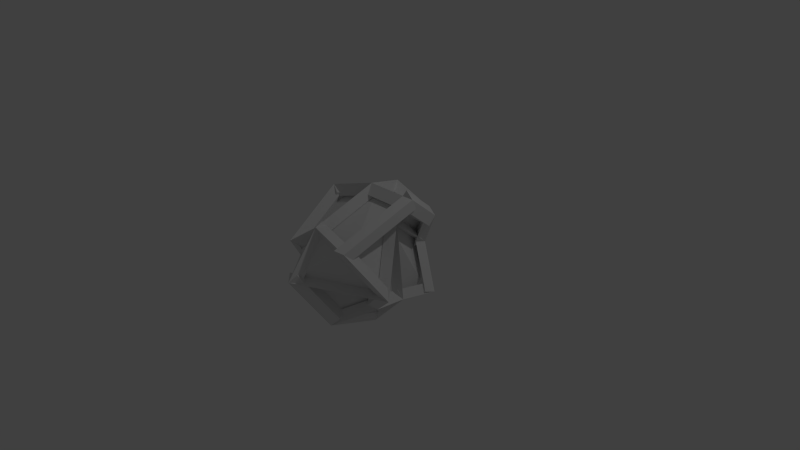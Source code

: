 # Source: BOULET.blend  (saved by Blender 2.71.0; exported with 4.5.12 LTS)
import bpy
from mathutils import Matrix  # noqa: F401  (used for matrix-valued properties, if any)

bpy.ops.wm.read_factory_settings(use_empty=True)
scene = bpy.context.scene
scene.name = 'Scene'

# ---- collections
col_collection_1 = bpy.data.collections.new('Collection 1'); scene.collection.children.link(col_collection_1)

# ---- materials (node trees are filled in below, after node groups)
mat_boulet = bpy.data.materials.new('bOULET')
mat_boulet.alpha_threshold = 0.0
mat_boulet.use_transparent_shadow = False
mat_boulet.roughness = 0.5
mat_boulet.specular_intensity = 0.0
mat_boulet.line_color = (0.0, 0.0, 0.0, 1.0)

# ---- material node trees

# ---- world
world_world = bpy.data.worlds.new('World'); scene.world = world_world
world_world.color = (0.05088, 0.05088, 0.05088)
world_world.use_sun_shadow = False
world_world.sun_shadow_jitter_overblur = 0.0
world_world.cycles.sampling_method = 'MANUAL'
world_world.cycles.sample_map_resolution = 256

# ---- cameras
cam_camera = bpy.data.cameras.new('Camera')
cam_camera.clip_end = 100.0
cam_camera.lens = 35.0
cam_camera.sensor_width = 32.0
cam_camera.sensor_height = 18.0
cam_camera.ortho_scale = 7.314
cam_camera.dof.focus_distance = 0.0
cam_camera.dof.aperture_fstop = 128.0

# ---- lights
light_lamp = bpy.data.lights.new('Lamp', 'POINT')
light_lamp.transmission_factor = 0.0
light_lamp.cutoff_distance = 30.0
light_lamp.energy = 100.0
light_lamp.shadow_buffer_clip_start = 1.001
light_lamp.shadow_soft_size = 0.1
light_lamp.shadow_maximum_resolution = 0.006
light_lamp.use_absolute_resolution = True
light_lamp.cycles.use_multiple_importance_sampling = False

# ---- meshes
me_cube = bpy.data.meshes.new('Cube')
me_cube.from_pydata([(5.96e-08, 1.192e-07, -1.0), (-1.192e-07, -1.788e-07, 1.0), (0.4487, 0.0004764, 0.6029), (-0.2703, -1.166, -0.06497), (-1.0, 2.086e-07, 0.0), (-0.0009031, 0.9611, 0.3745), (0.4359, 0.1032, -0.5339), (-0.08939, 0.4346, -0.6726), (0.31, 0.6207, 0.07504), (-8.941e-08, -0.75, -0.75), (0.6946, -0.3839, -0.2562), (-0.4062, -0.3672, -0.7497), (-0.9182, -0.4895, -0.1775), (-0.75, 0.75, 0.0), (0.6601, 0.0603, 0.9641), (-0.3276, 0.7403, 0.7137), (-0.1637, -0.7804, 0.5978), (-0.75, 9.686e-08, 0.75), (0.5556, 0.5556, -0.5556), (0.3417, -0.2573, -0.5742), (-0.2419, -0.5584, -0.5879), (-0.5556, 0.5556, -0.5556), (0.5556, 0.5556, 0.5556), (0.5556, -0.9404, 0.5556), (-0.6866, -0.801, 0.2334), (-0.5236, 0.292, 0.7272), (-0.06383, -0.04449, -0.8646), (-0.1532, 0.3901, -0.5372), (0.4917, 0.5111, -0.4202), (0.3721, 0.05876, -0.3985), (-0.1104, 0.02946, -0.8936), (0.3255, 0.1327, -0.4275), (0.2313, -0.2278, -0.4677), (-0.1104, -0.7205, -0.6436), (0.06263, 0.06638, -0.8733), (0.06263, -0.6836, -0.6233), (-0.1793, -0.492, -0.4612), (-0.3436, -0.3008, -0.623), (0.06801, -0.03983, -0.8652), (-0.3382, -0.4071, -0.6149), (-0.4875, 0.5157, -0.4208), (-0.02138, 0.3948, -0.5378), (-0.02307, -0.08175, 0.869), (0.637, -0.02145, 0.8331), (0.5325, 0.4738, 0.4245), (-0.3507, 0.6586, 0.5827), (0.05317, -0.0373, 0.858), (-0.2745, 0.703, 0.5717), (-0.4705, 0.2547, 0.5852), (-0.6968, -0.0373, 0.608), (0.05985, 0.0696, 0.8737), (-0.6902, 0.0696, 0.6237), (-0.6268, -0.7314, 0.1071), (-0.1039, -0.7108, 0.4714), (-0.00333, 0.0651, 0.8581), (-0.1671, -0.7153, 0.4559), (0.5522, -0.8753, 0.4137), (0.6567, 0.1254, 0.8222), (0.2944, -0.01281, 0.5823), (0.2817, 0.08996, -0.5545), (0.4013, 0.5423, -0.5762), (0.1558, 0.6074, 0.05445), (0.3144, 0.03255, 0.6759), (0.1758, 0.6528, 0.1481), (0.4213, 0.5876, 0.6286), (0.5259, 0.09238, 1.037), (0.2935, -0.01725, 0.6049), (0.5049, 0.04257, 0.9662), (0.4004, -0.9581, 0.5576), (0.5395, -0.4016, -0.2542), (0.307, -0.05988, 0.6289), (0.553, -0.4442, -0.2301), (0.2001, -0.3176, -0.5481), (0.2943, 0.04288, -0.5078), (-0.3695, -1.064, -0.001341), (-0.09922, -0.6476, -0.6864), (0.2425, -0.1549, -0.5105), (0.5954, -0.2814, -0.1926), (-0.3222, -1.02, -0.04919), (0.6427, -0.2375, -0.2404), (0.5036, -0.794, 0.5713), (-0.2157, -0.634, 0.6135), (-0.1852, -1.04, -0.1005), (-0.07863, -0.6544, 0.5622), (-0.6015, -0.675, 0.1979), (-0.8331, -0.3635, -0.2131), (-0.1841, -1.084, 0.03571), (-0.832, -0.4069, -0.07686), (-0.1557, -0.4758, -0.4872), (0.0862, -0.6674, -0.6493), (-0.891, 0.03699, 0.1055), (-0.2972, -0.3302, -0.6442), (-0.1329, -0.5214, -0.4824), (-0.8092, -0.4525, -0.07206), (-0.8574, 0.04182, -0.04793), (-0.7756, -0.4476, -0.2255), (-0.544, -0.7591, 0.1855), (-0.6074, 0.04182, 0.7021), (-0.8697, -0.06088, -0.06088), (-0.6197, -0.06088, 0.6891), (-0.3934, 0.2311, 0.6663), (-0.6197, 0.6891, -0.06088), (-0.8707, -0.01773, 0.08572), (-0.6207, 0.7323, 0.08572), (-0.4262, 0.5378, -0.4698), (-0.2769, -0.385, -0.664), (-0.07636, 0.8345, 0.3229), (-0.4031, 0.6137, 0.6621), (0.4801, 0.429, 0.5039), (0.2346, 0.4941, 0.02341), (-0.02505, 0.8149, 0.4238), (0.2859, 0.4745, 0.1243), (0.5314, 0.4094, -0.5063), (-0.1135, 0.2884, -0.6233), (-0.003872, 0.8186, 0.4384), (-0.09236, 0.2921, -0.6088), (-0.5585, 0.4131, -0.4917), (-0.753, 0.6075, 0.06388), (0.0963, 0.8541, 0.3156), (-0.6528, 0.643, -0.05898), (-0.4264, 0.185, 0.6683), (-0.2304, 0.6333, 0.6547)], [], [(26, 27, 28, 29), (7, 27, 26, 0), (18, 28, 27, 7), (6, 29, 28, 18), (0, 26, 29, 6), (30, 31, 32, 33), (6, 31, 30, 0), (19, 32, 31, 6), (9, 33, 32, 19), (0, 30, 33, 9), (34, 35, 36, 37), (9, 35, 34, 0), (20, 36, 35, 9), (11, 37, 36, 20), (0, 34, 37, 11), (38, 39, 40, 41), (11, 39, 38, 0), (21, 40, 39, 11), (7, 41, 40, 21), (0, 38, 41, 7), (42, 43, 44, 45), (14, 43, 42, 1), (22, 44, 43, 14), (15, 45, 44, 22), (1, 42, 45, 15), (46, 47, 48, 49), (15, 47, 46, 1), (25, 48, 47, 15), (17, 49, 48, 25), (1, 46, 49, 17), (50, 51, 52, 53), (17, 51, 50, 1), (24, 52, 51, 17), (16, 53, 52, 24), (1, 50, 53, 16), (54, 55, 56, 57), (16, 55, 54, 1), (23, 56, 55, 16), (14, 57, 56, 23), (1, 54, 57, 14), (58, 59, 60, 61), (6, 59, 58, 2), (18, 60, 59, 6), (8, 61, 60, 18), (2, 58, 61, 8), (62, 63, 64, 65), (8, 63, 62, 2), (22, 64, 63, 8), (14, 65, 64, 22), (2, 62, 65, 14), (66, 67, 68, 69), (14, 67, 66, 2), (23, 68, 67, 14), (10, 69, 68, 23), (2, 66, 69, 10), (70, 71, 72, 73), (10, 71, 70, 2), (19, 72, 71, 10), (6, 73, 72, 19), (2, 70, 73, 6), (74, 75, 76, 77), (9, 75, 74, 3), (19, 76, 75, 9), (10, 77, 76, 19), (3, 74, 77, 10), (78, 79, 80, 81), (10, 79, 78, 3), (23, 80, 79, 10), (16, 81, 80, 23), (3, 78, 81, 16), (82, 83, 84, 85), (16, 83, 82, 3), (24, 84, 83, 16), (12, 85, 84, 24), (3, 82, 85, 12), (86, 87, 88, 89), (12, 87, 86, 3), (20, 88, 87, 12), (9, 89, 88, 20), (3, 86, 89, 9), (90, 91, 92, 93), (11, 91, 90, 4), (20, 92, 91, 11), (12, 93, 92, 20), (4, 90, 93, 12), (94, 95, 96, 97), (12, 95, 94, 4), (24, 96, 95, 12), (17, 97, 96, 24), (4, 94, 97, 17), (98, 99, 100, 101), (17, 99, 98, 4), (25, 100, 99, 17), (13, 101, 100, 25), (4, 98, 101, 13), (102, 103, 104, 105), (13, 103, 102, 4), (21, 104, 103, 13), (11, 105, 104, 21), (4, 102, 105, 11), (106, 107, 108, 109), (15, 107, 106, 5), (22, 108, 107, 15), (8, 109, 108, 22), (5, 106, 109, 8), (110, 111, 112, 113), (8, 111, 110, 5), (18, 112, 111, 8), (7, 113, 112, 18), (5, 110, 113, 7), (114, 115, 116, 117), (7, 115, 114, 5), (21, 116, 115, 7), (13, 117, 116, 21), (5, 114, 117, 13), (118, 119, 120, 121), (13, 119, 118, 5), (25, 120, 119, 13), (15, 121, 120, 25), (5, 118, 121, 15)])
me_cube.materials.append(mat_boulet)
me_cube.use_remesh_preserve_volume = False
me_cube.use_remesh_preserve_attributes = False
me_cube.use_mirror_vertex_groups = False
me_cube.update()

# ---- objects
ob_cube = bpy.data.objects.new('Cube', me_cube)
ob_lamp = bpy.data.objects.new('Lamp', light_lamp)
ob_camera = bpy.data.objects.new('Camera', cam_camera)

# ---- transforms, parenting, visibility, modifiers, constraints
ob_cube.location = (0.0, 0.0, 0.0)
ob_cube.lock_rotations_4d = False
ob_cube.empty_display_type = 'ARROWS'
ob_cube.lineart.crease_threshold = 0.0
ob_lamp.location = (4.076, 1.005, 5.904)
ob_lamp.rotation_euler = (0.6503, 0.05522, 1.866)
ob_lamp.lock_rotations_4d = False
ob_lamp.empty_display_type = 'ARROWS'
ob_lamp.color = (0.0, 0.0, 0.0, 0.0)
ob_lamp.lineart.crease_threshold = 0.0
ob_camera.location = (7.481, -6.508, 5.344)
ob_camera.rotation_euler = (1.109, 0.01082, 0.8149)
ob_camera.lock_rotations_4d = False
ob_camera.empty_display_type = 'ARROWS'
ob_camera.color = (0.0, 0.0, 0.0, 0.0)
ob_camera.display_type = 'WIRE'
ob_camera.lineart.crease_threshold = 0.0

# ---- collection membership
col_collection_1.objects.link(ob_cube)
col_collection_1.objects.link(ob_lamp)
col_collection_1.objects.link(ob_camera)

# ---- scene / render settings (as saved in the file)
scene.camera = ob_camera
scene.frame_start = 1; scene.frame_end = 250; scene.frame_set(1)
scene.render.engine = 'BLENDER_EEVEE_NEXT'
scene.render.resolution_percentage = 50
scene.render.dither_intensity = 0.0
scene.cycles.use_denoising = False
scene.cycles.samples = 10
scene.cycles.sampling_pattern = 'TABULATED_SOBOL'
scene.cycles.light_sampling_threshold = 0.0
scene.cycles.use_adaptive_sampling = False
scene.cycles.use_light_tree = False
scene.cycles.blur_glossy = 0.0
scene.cycles.volume_bounces = 1
scene.cycles.pixel_filter_type = 'GAUSSIAN'
scene.cycles.sample_clamp_indirect = 0.0
scene.view_settings.view_transform = 'Standard'
bpy.context.view_layer.update()
